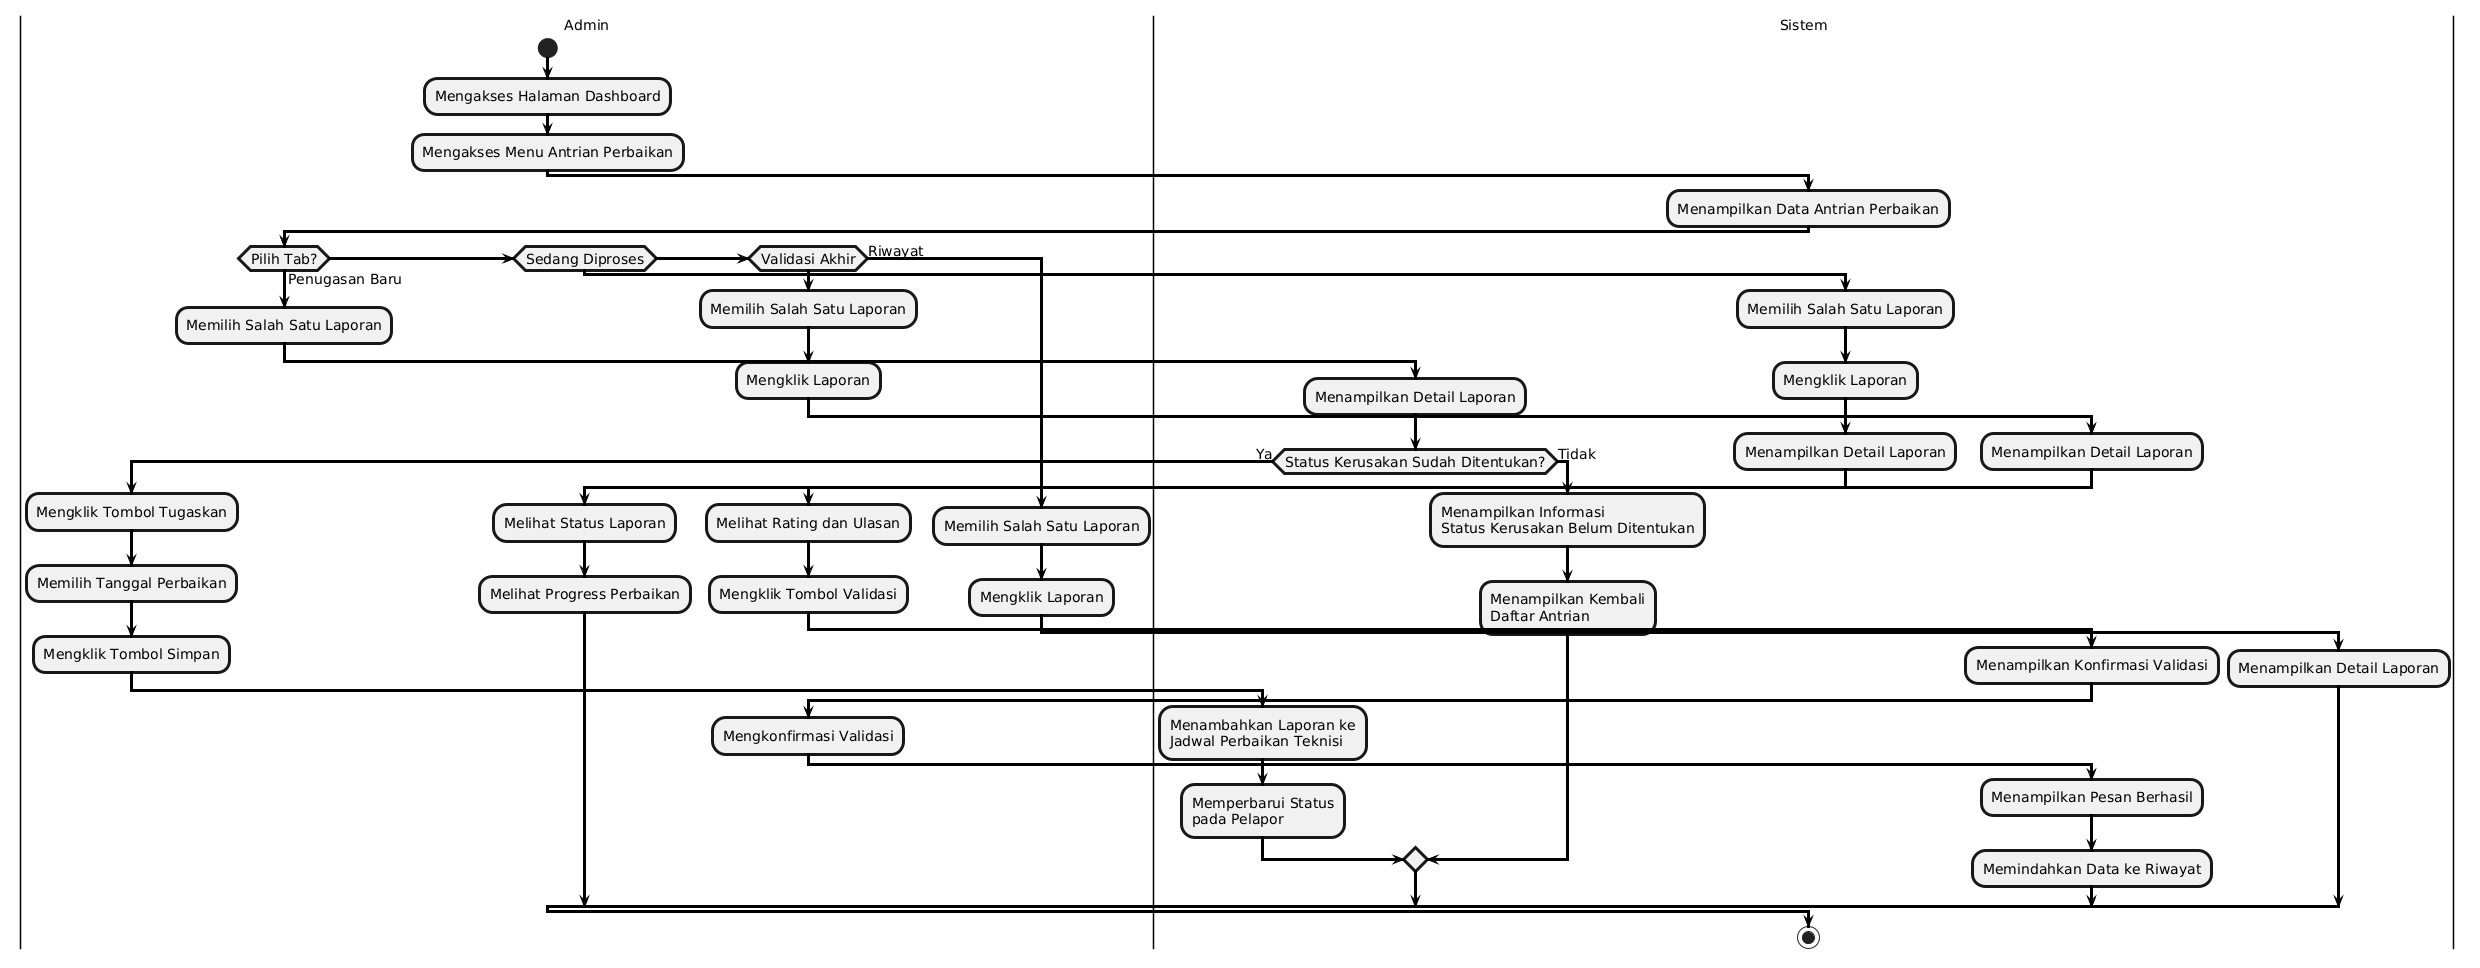

The diagram above was rendered by PlantUML. Its source (embedded in the PNG):
@startuml
skinparam shadowing false
skinparam ArrowThickness 3
skinparam ArrowColor black
skinparam ActivityBorderThickness 3
skinparam DefaultFontName Arial
skinparam DefaultFontStyle bold
skinparam DefaultFontSize 14

|Admin|

start

:Mengakses Halaman Dashboard;

:Mengakses Menu Antrian Perbaikan;

|Sistem|

:Menampilkan Data Antrian Perbaikan;

|Admin|

if (Pilih Tab?) then (Penugasan Baru)

    :Memilih Salah Satu Laporan;

    |Sistem|

    :Menampilkan Detail Laporan;

    if (Status Kerusakan Sudah Ditentukan?) then (Ya)

        |Admin|

        :Mengklik Tombol Tugaskan;

        :Memilih Tanggal Perbaikan;

        :Mengklik Tombol Simpan;

        |Sistem|

        :Menambahkan Laporan ke
        Jadwal Perbaikan Teknisi;

        :Memperbarui Status
        pada Pelapor;

    else (Tidak)

        |Sistem|

        :Menampilkan Informasi
        Status Kerusakan Belum Ditentukan;

        :Menampilkan Kembali
        Daftar Antrian;

    endif

elseif (Sedang Diproses)

    :Memilih Salah Satu Laporan;

    :Mengklik Laporan;

    |Sistem|

    :Menampilkan Detail Laporan;

    |Admin|

    :Melihat Status Laporan;

    :Melihat Progress Perbaikan;

elseif (Validasi Akhir)

    :Memilih Salah Satu Laporan;

    :Mengklik Laporan;

    |Sistem|

    :Menampilkan Detail Laporan;

    |Admin|

    :Melihat Rating dan Ulasan;

    :Mengklik Tombol Validasi;

    |Sistem|

    :Menampilkan Konfirmasi Validasi;

    |Admin|

    :Mengkonfirmasi Validasi;

    |Sistem|

    :Menampilkan Pesan Berhasil;

    :Memindahkan Data ke Riwayat;

else (Riwayat)

    |Admin|

    :Memilih Salah Satu Laporan;

    :Mengklik Laporan;

    |Sistem|

    :Menampilkan Detail Laporan;

endif

stop
@enduml